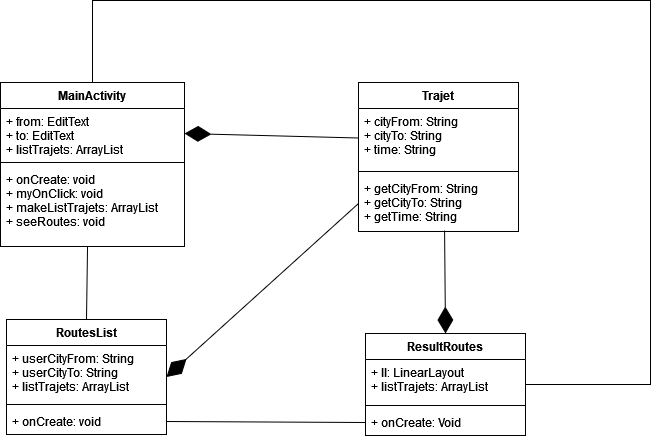

The diagram above was exported from draw.io. Its source (the exported page's mxGraphModel, read from the mxfile embedded in the PNG):
<mxGraphModel dx="1422" dy="752" grid="0" gridSize="10" guides="1" tooltips="1" connect="1" arrows="1" fold="1" page="0" pageScale="1" pageWidth="827" pageHeight="1169" math="0" shadow="0">
  <root>
    <mxCell id="WIyWlLk6GJQsqaUBKTNV-0" />
    <mxCell id="WIyWlLk6GJQsqaUBKTNV-1" parent="WIyWlLk6GJQsqaUBKTNV-0" />
    <mxCell id="JB3J3OOl3pIhNIugbQKg-5" value="RoutesList" style="swimlane;fontStyle=1;align=center;verticalAlign=top;childLayout=stackLayout;horizontal=1;startSize=26;horizontalStack=0;resizeParent=1;resizeParentMax=0;resizeLast=0;collapsible=1;marginBottom=0;" vertex="1" parent="WIyWlLk6GJQsqaUBKTNV-1">
      <mxGeometry x="178" y="351" width="160" height="115" as="geometry" />
    </mxCell>
    <mxCell id="JB3J3OOl3pIhNIugbQKg-6" value="+ userCityFrom: String&#10;+ userCityTo: String&#10;+ listTrajets: ArrayList&#10;" style="text;strokeColor=none;fillColor=none;align=left;verticalAlign=top;spacingLeft=4;spacingRight=4;overflow=hidden;rotatable=0;points=[[0,0.5],[1,0.5]];portConstraint=eastwest;" vertex="1" parent="JB3J3OOl3pIhNIugbQKg-5">
      <mxGeometry y="26" width="160" height="55" as="geometry" />
    </mxCell>
    <mxCell id="JB3J3OOl3pIhNIugbQKg-7" value="" style="line;strokeWidth=1;fillColor=none;align=left;verticalAlign=middle;spacingTop=-1;spacingLeft=3;spacingRight=3;rotatable=0;labelPosition=right;points=[];portConstraint=eastwest;" vertex="1" parent="JB3J3OOl3pIhNIugbQKg-5">
      <mxGeometry y="81" width="160" height="8" as="geometry" />
    </mxCell>
    <mxCell id="JB3J3OOl3pIhNIugbQKg-8" value="+ onCreate: void" style="text;strokeColor=none;fillColor=none;align=left;verticalAlign=top;spacingLeft=4;spacingRight=4;overflow=hidden;rotatable=0;points=[[0,0.5],[1,0.5]];portConstraint=eastwest;" vertex="1" parent="JB3J3OOl3pIhNIugbQKg-5">
      <mxGeometry y="89" width="160" height="26" as="geometry" />
    </mxCell>
    <mxCell id="JB3J3OOl3pIhNIugbQKg-9" value="ResultRoutes" style="swimlane;fontStyle=1;align=center;verticalAlign=top;childLayout=stackLayout;horizontal=1;startSize=26;horizontalStack=0;resizeParent=1;resizeParentMax=0;resizeLast=0;collapsible=1;marginBottom=0;" vertex="1" parent="WIyWlLk6GJQsqaUBKTNV-1">
      <mxGeometry x="537" y="365" width="160" height="102" as="geometry" />
    </mxCell>
    <mxCell id="JB3J3OOl3pIhNIugbQKg-10" value="+ ll: LinearLayout&#10;+ listTrajets: ArrayList&#10;" style="text;strokeColor=none;fillColor=none;align=left;verticalAlign=top;spacingLeft=4;spacingRight=4;overflow=hidden;rotatable=0;points=[[0,0.5],[1,0.5]];portConstraint=eastwest;" vertex="1" parent="JB3J3OOl3pIhNIugbQKg-9">
      <mxGeometry y="26" width="160" height="42" as="geometry" />
    </mxCell>
    <mxCell id="JB3J3OOl3pIhNIugbQKg-11" value="" style="line;strokeWidth=1;fillColor=none;align=left;verticalAlign=middle;spacingTop=-1;spacingLeft=3;spacingRight=3;rotatable=0;labelPosition=right;points=[];portConstraint=eastwest;" vertex="1" parent="JB3J3OOl3pIhNIugbQKg-9">
      <mxGeometry y="68" width="160" height="8" as="geometry" />
    </mxCell>
    <mxCell id="JB3J3OOl3pIhNIugbQKg-12" value="+ onCreate: Void" style="text;strokeColor=none;fillColor=none;align=left;verticalAlign=top;spacingLeft=4;spacingRight=4;overflow=hidden;rotatable=0;points=[[0,0.5],[1,0.5]];portConstraint=eastwest;" vertex="1" parent="JB3J3OOl3pIhNIugbQKg-9">
      <mxGeometry y="76" width="160" height="26" as="geometry" />
    </mxCell>
    <mxCell id="JB3J3OOl3pIhNIugbQKg-13" value="Trajet" style="swimlane;fontStyle=1;align=center;verticalAlign=top;childLayout=stackLayout;horizontal=1;startSize=26;horizontalStack=0;resizeParent=1;resizeParentMax=0;resizeLast=0;collapsible=1;marginBottom=0;" vertex="1" parent="WIyWlLk6GJQsqaUBKTNV-1">
      <mxGeometry x="530" y="114" width="160" height="149" as="geometry" />
    </mxCell>
    <mxCell id="JB3J3OOl3pIhNIugbQKg-14" value="+ cityFrom: String&#10;+ cityTo: String&#10;+ time: String&#10;" style="text;strokeColor=none;fillColor=none;align=left;verticalAlign=top;spacingLeft=4;spacingRight=4;overflow=hidden;rotatable=0;points=[[0,0.5],[1,0.5]];portConstraint=eastwest;" vertex="1" parent="JB3J3OOl3pIhNIugbQKg-13">
      <mxGeometry y="26" width="160" height="59" as="geometry" />
    </mxCell>
    <mxCell id="JB3J3OOl3pIhNIugbQKg-15" value="" style="line;strokeWidth=1;fillColor=none;align=left;verticalAlign=middle;spacingTop=-1;spacingLeft=3;spacingRight=3;rotatable=0;labelPosition=right;points=[];portConstraint=eastwest;" vertex="1" parent="JB3J3OOl3pIhNIugbQKg-13">
      <mxGeometry y="85" width="160" height="8" as="geometry" />
    </mxCell>
    <mxCell id="JB3J3OOl3pIhNIugbQKg-16" value="+ getCityFrom: String&#10;+ getCityTo: String&#10;+ getTime: String&#10;" style="text;strokeColor=none;fillColor=none;align=left;verticalAlign=top;spacingLeft=4;spacingRight=4;overflow=hidden;rotatable=0;points=[[0,0.5],[1,0.5]];portConstraint=eastwest;" vertex="1" parent="JB3J3OOl3pIhNIugbQKg-13">
      <mxGeometry y="93" width="160" height="56" as="geometry" />
    </mxCell>
    <mxCell id="JB3J3OOl3pIhNIugbQKg-17" value="MainActivity" style="swimlane;fontStyle=1;align=center;verticalAlign=top;childLayout=stackLayout;horizontal=1;startSize=26;horizontalStack=0;resizeParent=1;resizeParentMax=0;resizeLast=0;collapsible=1;marginBottom=0;" vertex="1" parent="WIyWlLk6GJQsqaUBKTNV-1">
      <mxGeometry x="172" y="114" width="184" height="164" as="geometry" />
    </mxCell>
    <mxCell id="JB3J3OOl3pIhNIugbQKg-18" value="+ from: EditText&#10;+ to: EditText&#10;+ listTrajets: ArrayList&#10;" style="text;strokeColor=none;fillColor=none;align=left;verticalAlign=top;spacingLeft=4;spacingRight=4;overflow=hidden;rotatable=0;points=[[0,0.5],[1,0.5]];portConstraint=eastwest;" vertex="1" parent="JB3J3OOl3pIhNIugbQKg-17">
      <mxGeometry y="26" width="184" height="50" as="geometry" />
    </mxCell>
    <mxCell id="JB3J3OOl3pIhNIugbQKg-19" value="" style="line;strokeWidth=1;fillColor=none;align=left;verticalAlign=middle;spacingTop=-1;spacingLeft=3;spacingRight=3;rotatable=0;labelPosition=right;points=[];portConstraint=eastwest;" vertex="1" parent="JB3J3OOl3pIhNIugbQKg-17">
      <mxGeometry y="76" width="184" height="8" as="geometry" />
    </mxCell>
    <mxCell id="JB3J3OOl3pIhNIugbQKg-20" value="+ onCreate: void&#10;+ myOnClick: void&#10;+ makeListTrajets: ArrayList&#10;+ seeRoutes: void&#10;" style="text;strokeColor=none;fillColor=none;align=left;verticalAlign=top;spacingLeft=4;spacingRight=4;overflow=hidden;rotatable=0;points=[[0,0.5],[1,0.5]];portConstraint=eastwest;" vertex="1" parent="JB3J3OOl3pIhNIugbQKg-17">
      <mxGeometry y="84" width="184" height="80" as="geometry" />
    </mxCell>
    <mxCell id="JB3J3OOl3pIhNIugbQKg-21" value="" style="endArrow=diamondThin;endFill=1;endSize=24;html=1;rounded=0;entryX=1;entryY=0.5;entryDx=0;entryDy=0;exitX=0;exitY=0.5;exitDx=0;exitDy=0;" edge="1" parent="WIyWlLk6GJQsqaUBKTNV-1" source="JB3J3OOl3pIhNIugbQKg-14" target="JB3J3OOl3pIhNIugbQKg-18">
      <mxGeometry width="160" relative="1" as="geometry">
        <mxPoint x="366" y="183" as="sourcePoint" />
        <mxPoint x="526" y="183" as="targetPoint" />
      </mxGeometry>
    </mxCell>
    <mxCell id="JB3J3OOl3pIhNIugbQKg-22" value="" style="endArrow=diamondThin;endFill=1;endSize=24;html=1;rounded=0;entryX=0.5;entryY=0;entryDx=0;entryDy=0;exitX=0.538;exitY=0.982;exitDx=0;exitDy=0;exitPerimeter=0;" edge="1" parent="WIyWlLk6GJQsqaUBKTNV-1" source="JB3J3OOl3pIhNIugbQKg-16" target="JB3J3OOl3pIhNIugbQKg-9">
      <mxGeometry width="160" relative="1" as="geometry">
        <mxPoint x="333" y="384" as="sourcePoint" />
        <mxPoint x="493" y="384" as="targetPoint" />
      </mxGeometry>
    </mxCell>
    <mxCell id="JB3J3OOl3pIhNIugbQKg-23" value="" style="endArrow=diamondThin;endFill=1;endSize=24;html=1;rounded=0;exitX=0;exitY=0.5;exitDx=0;exitDy=0;entryX=1;entryY=0.5;entryDx=0;entryDy=0;" edge="1" parent="WIyWlLk6GJQsqaUBKTNV-1" source="JB3J3OOl3pIhNIugbQKg-16" target="JB3J3OOl3pIhNIugbQKg-5">
      <mxGeometry width="160" relative="1" as="geometry">
        <mxPoint x="333" y="384" as="sourcePoint" />
        <mxPoint x="493" y="384" as="targetPoint" />
      </mxGeometry>
    </mxCell>
    <mxCell id="JB3J3OOl3pIhNIugbQKg-24" value="" style="endArrow=none;html=1;rounded=0;exitX=1;exitY=0.5;exitDx=0;exitDy=0;entryX=0.5;entryY=0;entryDx=0;entryDy=0;" edge="1" parent="WIyWlLk6GJQsqaUBKTNV-1" source="JB3J3OOl3pIhNIugbQKg-9" target="JB3J3OOl3pIhNIugbQKg-17">
      <mxGeometry width="50" height="50" relative="1" as="geometry">
        <mxPoint x="388" y="409" as="sourcePoint" />
        <mxPoint x="808" y="416" as="targetPoint" />
        <Array as="points">
          <mxPoint x="822" y="416" />
          <mxPoint x="822" y="32" />
          <mxPoint x="264" y="32" />
        </Array>
      </mxGeometry>
    </mxCell>
    <mxCell id="JB3J3OOl3pIhNIugbQKg-25" value="" style="endArrow=none;html=1;rounded=0;exitX=1;exitY=0.5;exitDx=0;exitDy=0;entryX=0;entryY=0.5;entryDx=0;entryDy=0;" edge="1" parent="WIyWlLk6GJQsqaUBKTNV-1" source="JB3J3OOl3pIhNIugbQKg-8" target="JB3J3OOl3pIhNIugbQKg-12">
      <mxGeometry width="50" height="50" relative="1" as="geometry">
        <mxPoint x="388" y="409" as="sourcePoint" />
        <mxPoint x="438" y="359" as="targetPoint" />
      </mxGeometry>
    </mxCell>
    <mxCell id="JB3J3OOl3pIhNIugbQKg-26" value="" style="endArrow=none;html=1;rounded=0;entryX=0.473;entryY=1;entryDx=0;entryDy=0;entryPerimeter=0;exitX=0.5;exitY=0;exitDx=0;exitDy=0;" edge="1" parent="WIyWlLk6GJQsqaUBKTNV-1" source="JB3J3OOl3pIhNIugbQKg-5" target="JB3J3OOl3pIhNIugbQKg-20">
      <mxGeometry width="50" height="50" relative="1" as="geometry">
        <mxPoint x="388" y="409" as="sourcePoint" />
        <mxPoint x="263" y="284" as="targetPoint" />
      </mxGeometry>
    </mxCell>
  </root>
</mxGraphModel>